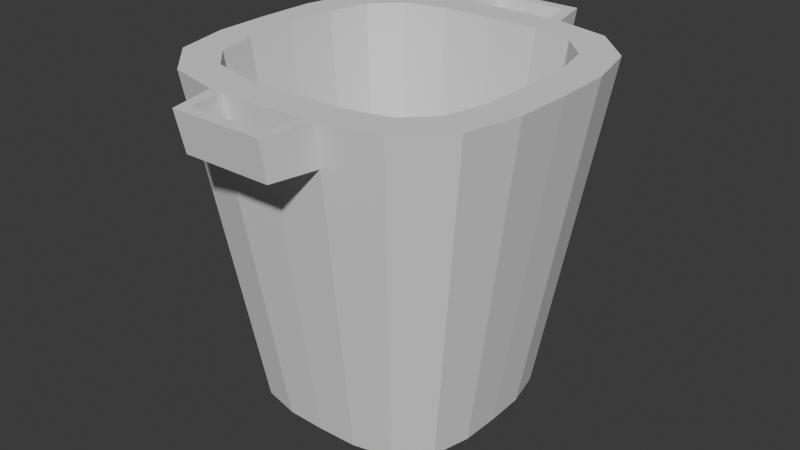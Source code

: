 # Source: trashBin.blend  (saved by Blender 4.0.36; exported with 4.5.12 LTS)
import bpy
from mathutils import Matrix  # noqa: F401  (used for matrix-valued properties, if any)

bpy.ops.wm.read_factory_settings(use_empty=True)
scene = bpy.context.scene
scene.name = 'Scene'

# ---- collections
col_collection = bpy.data.collections.new('Collection'); scene.collection.children.link(col_collection)

# ---- world
world_world = bpy.data.worlds.new('World'); scene.world = world_world
world_world.use_nodes = True; world_world.node_tree.nodes.clear()
_N = world_world.node_tree.nodes; _L = world_world.node_tree.links
n0 = _N.new('ShaderNodeOutputWorld'); n0.name = 'World Output'; n0.location = (300, 300)
n1 = _N.new('ShaderNodeBackground'); n1.name = 'Background'; n1.location = (10, 300)
n1.inputs[0].default_value = (0.05088, 0.05088, 0.05088, 1.0)
_L.new(n1.outputs[0], n0.inputs[0])
n0.is_active_output = True
world_world.color = (0.05088, 0.05088, 0.05088)
world_world.use_sun_shadow = False
world_world.sun_shadow_jitter_overblur = 0.0

# ---- meshes
me_cube_002 = bpy.data.meshes.new('Cube.002')
me_cube_002.from_pydata([(0.0, -0.9899, 0.0), (0.9899, 0.0, 0.0), (0.9817, -0.3369, 0.0), (0.9028, -0.6645, 0.0), (0.6645, -0.9028, 0.0), (0.3369, -0.9817, 0.0), (0.0, -1.149, 2.909), (0.4543, -1.138, 2.909), (0.8205, -1.049, 2.909), (1.049, -0.8205, 2.909), (1.138, -0.4543, 2.909), (1.149, 0.0, 2.909), (0.0, -1.451, 2.909), (0.3785, -1.442, 2.909), (0.974, -1.323, 2.909), (1.323, -0.974, 2.909), (1.439, -0.4938, 2.909), (1.451, 0.0, 2.909), (0.9427, 0.0, 1.089), (0.3728, -0.9336, 1.089), (0.0, -0.9427, 1.089), (0.6734, -0.8612, 1.089), (0.8612, -0.6734, 1.089), (0.9336, -0.3728, 1.089), (0.3642, -1.387, 2.563), (0.9372, -1.273, 2.563), (1.273, -0.9372, 2.563), (1.385, -0.4751, 2.563), (1.396, 0.0, 2.563), (0.3252, -1.747, 2.909), (0.31, -1.656, 2.563), (0.0, -1.396, 2.563), (0.4938, -1.439, 2.909), (0.4751, -1.385, 2.563), (0.386, -1.776, 2.563), (0.4012, -1.846, 2.909), (0.3473, -1.14, 2.909), (0.285, -0.9357, 1.089), (0.2582, -0.9836, 0.0), (-0.9899, 0.0, 0.0), (-0.9817, -0.3369, 0.0), (-0.9028, -0.6645, 0.0), (-0.6645, -0.9028, 0.0), (-0.3369, -0.9817, 0.0), (-0.4543, -1.138, 2.909), (-0.8205, -1.049, 2.909), (-1.049, -0.8205, 2.909), (-1.138, -0.4543, 2.909), (-1.149, 0.0, 2.909), (-0.3785, -1.442, 2.909), (-0.974, -1.323, 2.909), (-1.323, -0.974, 2.909), (-1.439, -0.4938, 2.909), (-1.451, 0.0, 2.909), (-0.9427, 0.0, 1.089), (-0.3728, -0.9336, 1.089), (-0.6734, -0.8612, 1.089), (-0.8612, -0.6734, 1.089), (-0.9336, -0.3728, 1.089), (-0.3642, -1.387, 2.563), (-0.9372, -1.273, 2.563), (-1.273, -0.9372, 2.563), (-1.385, -0.4751, 2.563), (-1.396, 0.0, 2.563), (-0.3252, -1.747, 2.909), (-0.31, -1.656, 2.563), (-0.4938, -1.439, 2.909), (-0.4751, -1.385, 2.563), (-0.386, -1.776, 2.563), (-0.4012, -1.846, 2.909), (-0.3473, -1.14, 2.909), (-0.285, -0.9357, 1.089), (-0.2582, -0.9836, 0.0), (0.0, 0.9899, 0.0), (0.9817, 0.3369, 0.0), (0.9028, 0.6645, 0.0), (0.6645, 0.9028, 0.0), (0.3369, 0.9817, 0.0), (0.0, 1.149, 2.909), (0.4543, 1.138, 2.909), (0.8205, 1.049, 2.909), (1.049, 0.8205, 2.909), (1.138, 0.4543, 2.909), (0.0, 1.451, 2.909), (0.3785, 1.442, 2.909), (0.974, 1.323, 2.909), (1.323, 0.974, 2.909), (1.439, 0.4938, 2.909), (0.3728, 0.9336, 1.089), (0.0, 0.9427, 1.089), (0.6734, 0.8612, 1.089), (0.8612, 0.6734, 1.089), (0.9336, 0.3728, 1.089), (0.3642, 1.387, 2.563), (0.9372, 1.273, 2.563), (1.273, 0.9372, 2.563), (1.385, 0.4751, 2.563), (0.3252, 1.747, 2.909), (0.31, 1.656, 2.563), (0.0, 1.396, 2.563), (0.4938, 1.439, 2.909), (0.4751, 1.385, 2.563), (0.386, 1.776, 2.563), (0.4012, 1.846, 2.909), (0.3473, 1.14, 2.909), (0.285, 0.9357, 1.089), (0.2582, 0.9836, 0.0), (-0.9817, 0.3369, 0.0), (-0.9028, 0.6645, 0.0), (-0.6645, 0.9028, 0.0), (-0.3369, 0.9817, 0.0), (-0.4543, 1.138, 2.909), (-0.8205, 1.049, 2.909), (-1.049, 0.8205, 2.909), (-1.138, 0.4543, 2.909), (-0.3785, 1.442, 2.909), (-0.974, 1.323, 2.909), (-1.323, 0.974, 2.909), (-1.439, 0.4938, 2.909), (-0.3728, 0.9336, 1.089), (-0.6734, 0.8612, 1.089), (-0.8612, 0.6734, 1.089), (-0.9336, 0.3728, 1.089), (-0.3642, 1.387, 2.563), (-0.9372, 1.273, 2.563), (-1.273, 0.9372, 2.563), (-1.385, 0.4751, 2.563), (-0.3252, 1.747, 2.909), (-0.31, 1.656, 2.563), (-0.4938, 1.439, 2.909), (-0.4751, 1.385, 2.563), (-0.386, 1.776, 2.563), (-0.4012, 1.846, 2.909), (-0.3473, 1.14, 2.909), (-0.285, 0.9357, 1.089), (-0.2582, 0.9836, 0.0), (9.934e-09, -2.484e-09, 0.0), (3.725e-09, -2.484e-09, 1.089)], [], [(24, 38, 5, 33), (33, 5, 4, 25), (25, 4, 3, 26), (26, 3, 2, 27), (27, 2, 1, 28), (36, 6, 12, 13), (8, 7, 32, 14), (9, 8, 14, 15), (10, 9, 15, 16), (11, 10, 16, 17), (10, 11, 18, 23), (36, 7, 19, 37), (7, 8, 21, 19), (8, 9, 22, 21), (9, 10, 23, 22), (16, 27, 28, 17), (15, 26, 27, 16), (14, 25, 26, 15), (32, 33, 25, 14), (13, 24, 30, 29), (33, 32, 35, 34), (13, 12, 31, 24), (34, 68, 65, 30), (64, 29, 30, 65), (30, 24, 33, 34), (13, 29, 35, 32), (64, 69, 35, 29), (6, 36, 37, 20), (7, 36, 13, 32), (31, 0, 38, 24), (131, 132, 103, 102), (59, 67, 43, 72), (67, 60, 42, 43), (60, 61, 41, 42), (61, 62, 40, 41), (62, 63, 39, 40), (70, 49, 12, 6), (45, 50, 66, 44), (46, 51, 50, 45), (47, 52, 51, 46), (48, 53, 52, 47), (47, 58, 54, 48), (70, 71, 55, 44), (44, 55, 56, 45), (45, 56, 57, 46), (46, 57, 58, 47), (52, 53, 63, 62), (51, 52, 62, 61), (50, 51, 61, 60), (66, 50, 60, 67), (49, 64, 65, 59), (67, 68, 69, 66), (49, 59, 31, 12), (65, 68, 67, 59), (49, 66, 69, 64), (6, 20, 71, 70), (44, 66, 49, 70), (31, 59, 72, 0), (93, 101, 77, 106), (101, 94, 76, 77), (94, 95, 75, 76), (95, 96, 74, 75), (96, 28, 1, 74), (104, 84, 83, 78), (80, 85, 100, 79), (81, 86, 85, 80), (82, 87, 86, 81), (11, 17, 87, 82), (82, 92, 18, 11), (104, 105, 88, 79), (79, 88, 90, 80), (80, 90, 91, 81), (81, 91, 92, 82), (87, 17, 28, 96), (86, 87, 96, 95), (85, 86, 95, 94), (100, 85, 94, 101), (84, 97, 98, 93), (101, 102, 103, 100), (84, 93, 99, 83), (98, 128, 131, 102), (127, 128, 98, 97), (98, 102, 101, 93), (84, 100, 103, 97), (127, 97, 103, 132), (78, 89, 105, 104), (79, 100, 84, 104), (99, 93, 106, 73), (123, 135, 110, 130), (130, 110, 109, 124), (124, 109, 108, 125), (125, 108, 107, 126), (126, 107, 39, 63), (133, 78, 83, 115), (112, 111, 129, 116), (113, 112, 116, 117), (114, 113, 117, 118), (48, 114, 118, 53), (114, 48, 54, 122), (133, 111, 119, 134), (111, 112, 120, 119), (112, 113, 121, 120), (113, 114, 122, 121), (118, 126, 63, 53), (117, 125, 126, 118), (116, 124, 125, 117), (129, 130, 124, 116), (115, 123, 128, 127), (130, 129, 132, 131), (115, 83, 99, 123), (128, 123, 130, 131), (115, 127, 132, 129), (78, 133, 134, 89), (111, 133, 115, 129), (99, 73, 135, 123), (122, 54, 137), (109, 110, 136), (38, 0, 136), (135, 73, 136), (3, 4, 136), (42, 41, 136), (5, 38, 136), (0, 72, 136), (39, 107, 136), (75, 74, 136), (73, 106, 136), (108, 109, 136), (2, 3, 136), (41, 40, 136), (77, 76, 136), (4, 5, 136), (43, 42, 136), (106, 77, 136), (74, 1, 136), (107, 108, 136), (1, 2, 136), (40, 39, 136), (110, 135, 136), (72, 43, 136), (76, 75, 136), (121, 122, 137), (37, 19, 137), (134, 119, 137), (18, 92, 137), (105, 89, 137), (54, 58, 137), (55, 71, 137), (90, 88, 137), (71, 20, 137), (20, 37, 137), (88, 105, 137), (91, 90, 137), (19, 21, 137), (56, 55, 137), (92, 91, 137), (89, 134, 137), (21, 22, 137), (57, 56, 137), (23, 18, 137), (119, 120, 137), (22, 23, 137), (58, 57, 137), (120, 121, 137), (68, 34, 35, 69)])
_uv = me_cube_002.uv_layers.new(name='UVMap')
_uv.uv.foreach_set('vector', [0.5951, 0.8424, 0.3749, 0.8424, 0.3749, 0.8325, 0.5951, 0.8325, 0.5951, 0.8325, 0.3749, 0.8325, 0.3738, 0.791, 0.5936, 0.791, 0.5936, 0.791, 0.3738, 0.791, 0.3738, 0.709, 0.5936, 0.709, 0.5936, 0.709, 0.3738, 0.709, 0.3749, 0.6675, 0.5951, 0.6675, 0.5951, 0.6675, 0.3749, 0.6675, 0.375, 0.625, 0.5953, 0.625, 0.7201, 0.7232, 0.7503, 0.724, 0.75, 0.75, 0.7174, 0.7492, 0.6793, 0.7154, 0.7109, 0.723, 0.7075, 0.749, 0.6661, 0.739, 0.6596, 0.6957, 0.6793, 0.7154, 0.6661, 0.739, 0.636, 0.7089, 0.652, 0.6641, 0.6596, 0.6957, 0.636, 0.7089, 0.626, 0.6675, 0.651, 0.6247, 0.652, 0.6641, 0.626, 0.6675, 0.625, 0.625, 0.652, 0.6641, 0.651, 0.6247, 0.651, 0.6247, 0.652, 0.6641, 0.7201, 0.7232, 0.7109, 0.723, 0.7109, 0.723, 0.7201, 0.7232, 0.7109, 0.723, 0.6793, 0.7154, 0.6793, 0.7154, 0.7109, 0.723, 0.6793, 0.7154, 0.6596, 0.6957, 0.6596, 0.6957, 0.6793, 0.7154, 0.6596, 0.6957, 0.652, 0.6641, 0.652, 0.6641, 0.6596, 0.6957, 0.6248, 0.6675, 0.5951, 0.6675, 0.5953, 0.625, 0.625, 0.625, 0.6233, 0.709, 0.5936, 0.709, 0.5951, 0.6675, 0.6248, 0.6675, 0.6233, 0.791, 0.5936, 0.791, 0.5936, 0.709, 0.6233, 0.709, 0.6248, 0.8325, 0.5951, 0.8325, 0.5936, 0.791, 0.6233, 0.791, 0.7173, 0.7492, 0.5951, 0.8417, 0.5951, 0.8439, 0.722, 0.7493, 0.5951, 0.8325, 0.6248, 0.8325, 0.6229, 0.8325, 0.5951, 0.8351, 0.7174, 0.7492, 0.75, 0.75, 0.5953, 0.875, 0.5951, 0.8424, 0.5951, 0.8351, 0.5951, 0.8351, 0.5951, 0.8439, 0.5951, 0.8439, 0.722, 0.7493, 0.722, 0.7493, 0.5951, 0.8439, 0.5951, 0.8439, 0.5951, 0.8439, 0.5951, 0.8417, 0.5951, 0.8325, 0.5951, 0.8351, 0.7173, 0.7492, 0.722, 0.7493, 0.7154, 0.7492, 0.7075, 0.749, 0.722, 0.7493, 0.7154, 0.7492, 0.7154, 0.7492, 0.722, 0.7493, 0.7503, 0.724, 0.7201, 0.7232, 0.7201, 0.7232, 0.7503, 0.724, 0.7109, 0.723, 0.7201, 0.7232, 0.7174, 0.7492, 0.7075, 0.749, 0.5953, 0.875, 0.375, 0.875, 0.3749, 0.8424, 0.5951, 0.8424, 0.5951, 0.8351, 0.6229, 0.8325, 0.6229, 0.8325, 0.5951, 0.8351, 0.5951, 0.8424, 0.5951, 0.8325, 0.3749, 0.8325, 0.3749, 0.8424, 0.5951, 0.8325, 0.5936, 0.791, 0.3738, 0.791, 0.3749, 0.8325, 0.5936, 0.791, 0.5936, 0.709, 0.3738, 0.709, 0.3738, 0.791, 0.5936, 0.709, 0.5951, 0.6675, 0.3749, 0.6675, 0.3738, 0.709, 0.5951, 0.6675, 0.5953, 0.625, 0.375, 0.625, 0.3749, 0.6675, 0.7201, 0.7232, 0.7174, 0.7492, 0.75, 0.75, 0.7503, 0.724, 0.6793, 0.7154, 0.6661, 0.739, 0.7075, 0.749, 0.7109, 0.723, 0.6596, 0.6957, 0.636, 0.7089, 0.6661, 0.739, 0.6793, 0.7154, 0.652, 0.6641, 0.626, 0.6675, 0.636, 0.7089, 0.6596, 0.6957, 0.651, 0.6247, 0.625, 0.625, 0.626, 0.6675, 0.652, 0.6641, 0.652, 0.6641, 0.652, 0.6641, 0.651, 0.6247, 0.651, 0.6247, 0.7201, 0.7232, 0.7201, 0.7232, 0.7109, 0.723, 0.7109, 0.723, 0.7109, 0.723, 0.7109, 0.723, 0.6793, 0.7154, 0.6793, 0.7154, 0.6793, 0.7154, 0.6793, 0.7154, 0.6596, 0.6957, 0.6596, 0.6957, 0.6596, 0.6957, 0.6596, 0.6957, 0.652, 0.6641, 0.652, 0.6641, 0.6248, 0.6675, 0.625, 0.625, 0.5953, 0.625, 0.5951, 0.6675, 0.6233, 0.709, 0.6248, 0.6675, 0.5951, 0.6675, 0.5936, 0.709, 0.6233, 0.791, 0.6233, 0.709, 0.5936, 0.709, 0.5936, 0.791, 0.6248, 0.8325, 0.6233, 0.791, 0.5936, 0.791, 0.5951, 0.8325, 0.7173, 0.7492, 0.722, 0.7493, 0.5951, 0.8439, 0.5951, 0.8417, 0.5951, 0.8325, 0.5951, 0.8351, 0.6229, 0.8325, 0.6248, 0.8325, 0.7174, 0.7492, 0.5951, 0.8424, 0.5953, 0.875, 0.75, 0.75, 0.5951, 0.8439, 0.5951, 0.8351, 0.5951, 0.8325, 0.5951, 0.8417, 0.7173, 0.7492, 0.7075, 0.749, 0.7154, 0.7492, 0.722, 0.7493, 0.7503, 0.724, 0.7503, 0.724, 0.7201, 0.7232, 0.7201, 0.7232, 0.7109, 0.723, 0.7075, 0.749, 0.7174, 0.7492, 0.7201, 0.7232, 0.5953, 0.875, 0.5951, 0.8424, 0.3749, 0.8424, 0.375, 0.875, 0.5951, 0.8424, 0.5951, 0.8325, 0.3749, 0.8325, 0.3749, 0.8424, 0.5951, 0.8325, 0.5936, 0.791, 0.3738, 0.791, 0.3749, 0.8325, 0.5936, 0.791, 0.5936, 0.709, 0.3738, 0.709, 0.3738, 0.791, 0.5936, 0.709, 0.5951, 0.6675, 0.3749, 0.6675, 0.3738, 0.709, 0.5951, 0.6675, 0.5953, 0.625, 0.375, 0.625, 0.3749, 0.6675, 0.7201, 0.7232, 0.7174, 0.7492, 0.75, 0.75, 0.7503, 0.724, 0.6793, 0.7154, 0.6661, 0.739, 0.7075, 0.749, 0.7109, 0.723, 0.6596, 0.6957, 0.636, 0.7089, 0.6661, 0.739, 0.6793, 0.7154, 0.652, 0.6641, 0.626, 0.6675, 0.636, 0.7089, 0.6596, 0.6957, 0.651, 0.6247, 0.625, 0.625, 0.626, 0.6675, 0.652, 0.6641, 0.652, 0.6641, 0.652, 0.6641, 0.651, 0.6247, 0.651, 0.6247, 0.7201, 0.7232, 0.7201, 0.7232, 0.7109, 0.723, 0.7109, 0.723, 0.7109, 0.723, 0.7109, 0.723, 0.6793, 0.7154, 0.6793, 0.7154, 0.6793, 0.7154, 0.6793, 0.7154, 0.6596, 0.6957, 0.6596, 0.6957, 0.6596, 0.6957, 0.6596, 0.6957, 0.652, 0.6641, 0.652, 0.6641, 0.6248, 0.6675, 0.625, 0.625, 0.5953, 0.625, 0.5951, 0.6675, 0.6233, 0.709, 0.6248, 0.6675, 0.5951, 0.6675, 0.5936, 0.709, 0.6233, 0.791, 0.6233, 0.709, 0.5936, 0.709, 0.5936, 0.791, 0.6248, 0.8325, 0.6233, 0.791, 0.5936, 0.791, 0.5951, 0.8325, 0.7173, 0.7492, 0.722, 0.7493, 0.5951, 0.8439, 0.5951, 0.8417, 0.5951, 0.8325, 0.5951, 0.8351, 0.6229, 0.8325, 0.6248, 0.8325, 0.7174, 0.7492, 0.5951, 0.8424, 0.5953, 0.875, 0.75, 0.75, 0.5951, 0.8439, 0.5951, 0.8439, 0.5951, 0.8351, 0.5951, 0.8351, 0.722, 0.7493, 0.5951, 0.8439, 0.5951, 0.8439, 0.722, 0.7493, 0.5951, 0.8439, 0.5951, 0.8351, 0.5951, 0.8325, 0.5951, 0.8417, 0.7173, 0.7492, 0.7075, 0.749, 0.7154, 0.7492, 0.722, 0.7493, 0.722, 0.7493, 0.722, 0.7493, 0.7154, 0.7492, 0.7154, 0.7492, 0.7503, 0.724, 0.7503, 0.724, 0.7201, 0.7232, 0.7201, 0.7232, 0.7109, 0.723, 0.7075, 0.749, 0.7174, 0.7492, 0.7201, 0.7232, 0.5953, 0.875, 0.5951, 0.8424, 0.3749, 0.8424, 0.375, 0.875, 0.5951, 0.8424, 0.3749, 0.8424, 0.3749, 0.8325, 0.5951, 0.8325, 0.5951, 0.8325, 0.3749, 0.8325, 0.3738, 0.791, 0.5936, 0.791, 0.5936, 0.791, 0.3738, 0.791, 0.3738, 0.709, 0.5936, 0.709, 0.5936, 0.709, 0.3738, 0.709, 0.3749, 0.6675, 0.5951, 0.6675, 0.5951, 0.6675, 0.3749, 0.6675, 0.375, 0.625, 0.5953, 0.625, 0.7201, 0.7232, 0.7503, 0.724, 0.75, 0.75, 0.7174, 0.7492, 0.6793, 0.7154, 0.7109, 0.723, 0.7075, 0.749, 0.6661, 0.739, 0.6596, 0.6957, 0.6793, 0.7154, 0.6661, 0.739, 0.636, 0.7089, 0.652, 0.6641, 0.6596, 0.6957, 0.636, 0.7089, 0.626, 0.6675, 0.651, 0.6247, 0.652, 0.6641, 0.626, 0.6675, 0.625, 0.625, 0.652, 0.6641, 0.651, 0.6247, 0.651, 0.6247, 0.652, 0.6641, 0.7201, 0.7232, 0.7109, 0.723, 0.7109, 0.723, 0.7201, 0.7232, 0.7109, 0.723, 0.6793, 0.7154, 0.6793, 0.7154, 0.7109, 0.723, 0.6793, 0.7154, 0.6596, 0.6957, 0.6596, 0.6957, 0.6793, 0.7154, 0.6596, 0.6957, 0.652, 0.6641, 0.652, 0.6641, 0.6596, 0.6957, 0.6248, 0.6675, 0.5951, 0.6675, 0.5953, 0.625, 0.625, 0.625, 0.6233, 0.709, 0.5936, 0.709, 0.5951, 0.6675, 0.6248, 0.6675, 0.6233, 0.791, 0.5936, 0.791, 0.5936, 0.709, 0.6233, 0.709, 0.6248, 0.8325, 0.5951, 0.8325, 0.5936, 0.791, 0.6233, 0.791, 0.7173, 0.7492, 0.5951, 0.8417, 0.5951, 0.8439, 0.722, 0.7493, 0.5951, 0.8325, 0.6248, 0.8325, 0.6229, 0.8325, 0.5951, 0.8351, 0.7174, 0.7492, 0.75, 0.75, 0.5953, 0.875, 0.5951, 0.8424, 0.5951, 0.8439, 0.5951, 0.8417, 0.5951, 0.8325, 0.5951, 0.8351, 0.7173, 0.7492, 0.722, 0.7493, 0.7154, 0.7492, 0.7075, 0.749, 0.7503, 0.724, 0.7201, 0.7232, 0.7201, 0.7232, 0.7503, 0.724, 0.7109, 0.723, 0.7201, 0.7232, 0.7174, 0.7492, 0.7075, 0.749, 0.5953, 0.875, 0.375, 0.875, 0.3749, 0.8424, 0.5951, 0.8424, 0.652, 0.6641, 0.651, 0.6247, 0.652, 0.6641, 0.3738, 0.791, 0.3749, 0.8325, 0.3738, 0.791, 0.3749, 0.8424, 0.375, 0.875, 0.3749, 0.8424, 0.3749, 0.8424, 0.375, 0.875, 0.3749, 0.8424, 0.3738, 0.709, 0.3738, 0.791, 0.3738, 0.709, 0.3738, 0.791, 0.3738, 0.709, 0.3738, 0.791, 0.3749, 0.8325, 0.3749, 0.8424, 0.3749, 0.8325, 0.375, 0.875, 0.3749, 0.8424, 0.375, 0.875, 0.375, 0.625, 0.3749, 0.6675, 0.375, 0.625, 0.3738, 0.709, 0.3749, 0.6675, 0.3738, 0.709, 0.375, 0.875, 0.3749, 0.8424, 0.375, 0.875, 0.3738, 0.709, 0.3738, 0.791, 0.3738, 0.709, 0.3749, 0.6675, 0.3738, 0.709, 0.3749, 0.6675, 0.3738, 0.709, 0.3749, 0.6675, 0.3738, 0.709, 0.3749, 0.8325, 0.3738, 0.791, 0.3749, 0.8325, 0.3738, 0.791, 0.3749, 0.8325, 0.3738, 0.791, 0.3749, 0.8325, 0.3738, 0.791, 0.3749, 0.8325, 0.3749, 0.8424, 0.3749, 0.8325, 0.3749, 0.8424, 0.3749, 0.6675, 0.375, 0.625, 0.3749, 0.6675, 0.3749, 0.6675, 0.3738, 0.709, 0.3749, 0.6675, 0.375, 0.625, 0.3749, 0.6675, 0.375, 0.625, 0.3749, 0.6675, 0.375, 0.625, 0.3749, 0.6675, 0.3749, 0.8325, 0.3749, 0.8424, 0.3749, 0.8325, 0.3749, 0.8424, 0.3749, 0.8325, 0.3749, 0.8424, 0.3738, 0.791, 0.3738, 0.709, 0.3738, 0.791, 0.6596, 0.6957, 0.652, 0.6641, 0.6596, 0.6957, 0.7201, 0.7232, 0.7109, 0.723, 0.7201, 0.7232, 0.7201, 0.7232, 0.7109, 0.723, 0.7201, 0.7232, 0.651, 0.6247, 0.652, 0.6641, 0.651, 0.6247, 0.7201, 0.7232, 0.7503, 0.724, 0.7201, 0.7232, 0.651, 0.6247, 0.652, 0.6641, 0.651, 0.6247, 0.7109, 0.723, 0.7201, 0.7232, 0.7109, 0.723, 0.6793, 0.7154, 0.7109, 0.723, 0.6793, 0.7154, 0.7201, 0.7232, 0.7503, 0.724, 0.7201, 0.7232, 0.7503, 0.724, 0.7201, 0.7232, 0.7503, 0.724, 0.7109, 0.723, 0.7201, 0.7232, 0.7109, 0.723, 0.6596, 0.6957, 0.6793, 0.7154, 0.6596, 0.6957, 0.7109, 0.723, 0.6793, 0.7154, 0.7109, 0.723, 0.6793, 0.7154, 0.7109, 0.723, 0.6793, 0.7154, 0.652, 0.6641, 0.6596, 0.6957, 0.652, 0.6641, 0.7503, 0.724, 0.7201, 0.7232, 0.7503, 0.724, 0.6793, 0.7154, 0.6596, 0.6957, 0.6793, 0.7154, 0.6596, 0.6957, 0.6793, 0.7154, 0.6596, 0.6957, 0.652, 0.6641, 0.651, 0.6247, 0.652, 0.6641, 0.7109, 0.723, 0.6793, 0.7154, 0.7109, 0.723, 0.6596, 0.6957, 0.652, 0.6641, 0.6596, 0.6957, 0.652, 0.6641, 0.6596, 0.6957, 0.652, 0.6641, 0.6793, 0.7154, 0.6596, 0.6957, 0.6793, 0.7154, 0.5951, 0.8351, 0.5951, 0.8351, 0.6229, 0.8325, 0.6229, 0.8325])
me_cube_002.update()

# ---- objects
ob_trashbin = bpy.data.objects.new('TrashBin', me_cube_002)

# ---- transforms, parenting, visibility, modifiers, constraints
ob_trashbin.location = (0.0, 0.0, 0.0)

# ---- collection membership
col_collection.objects.link(ob_trashbin)

# ---- scene / render settings (as saved in the file)
scene.frame_start = 1; scene.frame_end = 60; scene.frame_set(0)
scene.render.engine = 'BLENDER_EEVEE_NEXT'
scene.cycles.sampling_pattern = 'TABULATED_SOBOL'
bpy.context.view_layer.update()

# ---- added for rendering (the .blend has no active camera and no usable light): camera, sun
cam_auto = bpy.data.cameras.new('AutoCamera')
cam_auto.lens = 50.0
cam_auto.sensor_width = 36.0
cam_auto.clip_end = 1000.0
ob_auto_camera = bpy.data.objects.new('AutoCamera', cam_auto)
scene.collection.objects.link(ob_auto_camera)
ob_auto_camera.location = (5.11052, -6.13262, 5.54269)
ob_auto_camera.rotation_euler = (1.09748, -7.21219e-08, 0.694738)
scene.camera = ob_auto_camera
light_auto_sun = bpy.data.lights.new('AutoSun', 'SUN')
light_auto_sun.energy = 3.0
light_auto_sun.angle = 0.0523599
ob_auto_sun = bpy.data.objects.new('AutoSun', light_auto_sun)
scene.collection.objects.link(ob_auto_sun)
ob_auto_sun.rotation_euler = (0.872665, 0.174533, 0.523599)
bpy.context.view_layer.update()
